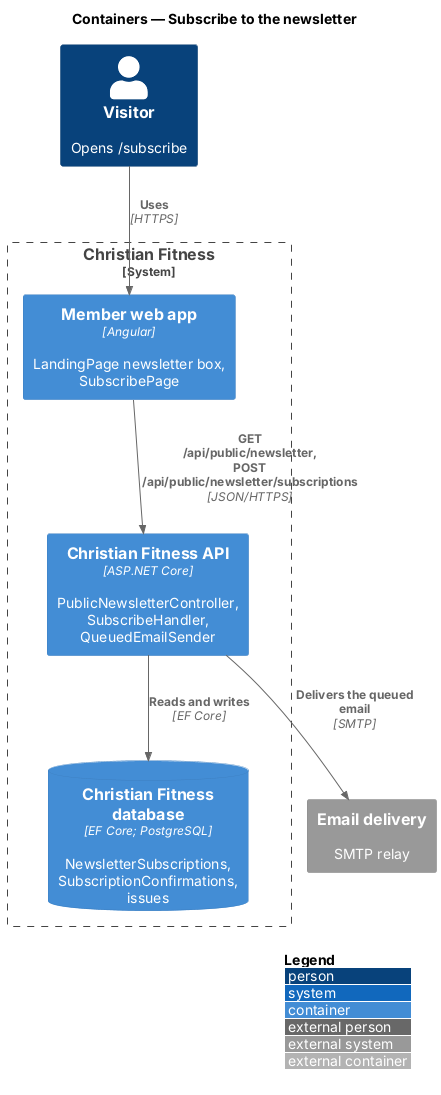

The diagram above was rendered by PlantUML. Its source (embedded in the PNG):
@startuml
!include <C4/C4_Container>
LAYOUT_WITH_LEGEND()
title Containers — Subscribe to the newsletter

Person(visitor, "Visitor", "Opens /subscribe")
System_Boundary(cf, "Christian Fitness") {
  Container(web, "Member web app", "Angular", "LandingPage newsletter box, SubscribePage")
  Container(api, "Christian Fitness API", "ASP.NET Core", "PublicNewsletterController, SubscribeHandler, QueuedEmailSender")
  ContainerDb(db, "Christian Fitness database", "EF Core; PostgreSQL", "NewsletterSubscriptions, SubscriptionConfirmations, issues")
}
System_Ext(mail, "Email delivery", "SMTP relay")
Rel(visitor, web, "Uses", "HTTPS")
Rel(web, api, "GET /api/public/newsletter, POST /api/public/newsletter/subscriptions", "JSON/HTTPS")
Rel(api, db, "Reads and writes", "EF Core")
Rel(api, mail, "Delivers the queued email", "SMTP")
@enduml